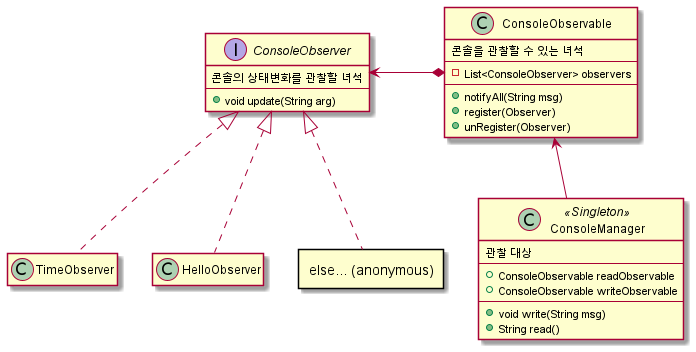

The diagram above was rendered by PlantUML. Its source (embedded in the PNG):
@startuml
'https://plantuml.com/class-diagram

hide empty methods
hide empty fields
allowmixing

interface ConsoleObserver {
    콘솔의 상태변화를 관찰할 녀석
    --
    + void update(String arg)
}

TimeObserver .u.|> ConsoleObserver
HelloObserver .u.|> ConsoleObserver

rectangle "else... (anonymous)" as rec
rec .u.|> ConsoleObserver

class ConsoleObservable {
    콘솔을 관찰할 수 있는 녀석
    --
    - List<ConsoleObserver> observers
    --
    + notifyAll(String msg)
    + register(Observer)
    + unRegister(Observer)
}

class ConsoleManager<<Singleton>> {
    관찰 대상
    --
    + ConsoleObservable readObservable
    + ConsoleObservable writeObservable
    --
    + void write(String msg)
    + String read()
}

ConsoleObservable *-l-> ConsoleObserver
ConsoleManager -u-> ConsoleObservable

@enduml